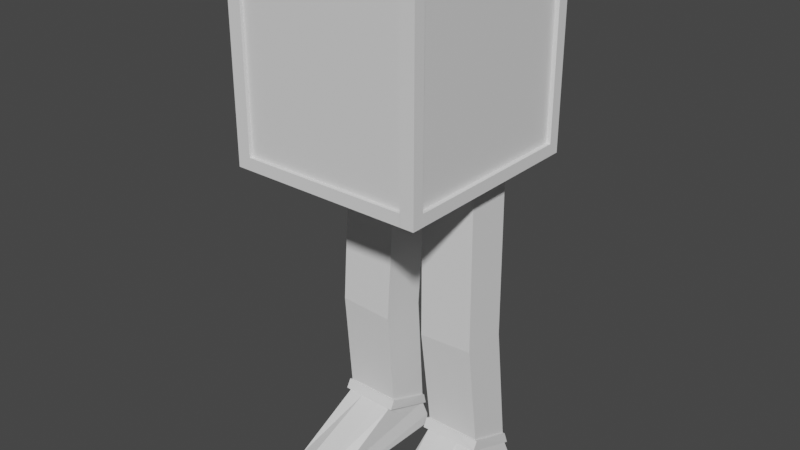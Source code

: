 # Source: CrateEnemy.blend  (saved by Blender 3.4.6; exported with 4.5.12 LTS)
import bpy
from mathutils import Matrix  # noqa: F401  (used for matrix-valued properties, if any)

bpy.ops.wm.read_factory_settings(use_empty=True)
scene = bpy.context.scene
scene.name = 'Scene'

# ---- collections
col_collection = bpy.data.collections.new('Collection'); scene.collection.children.link(col_collection)

# ---- materials (node trees are filled in below, after node groups)
mat_material = bpy.data.materials.new('Material')
mat_material.alpha_threshold = 0.0
mat_material.use_transparent_shadow = False
mat_material.roughness = 0.5
mat_material.line_color = (0.0, 0.0, 0.0, 1.0)

# ---- material node trees
mat_material.use_nodes = True; mat_material.node_tree.nodes.clear()
_N = mat_material.node_tree.nodes; _L = mat_material.node_tree.links
n0 = _N.new('ShaderNodeOutputMaterial'); n0.name = 'Material Output'; n0.location = (300, 300)
n1 = _N.new('ShaderNodeBsdfPrincipled'); n1.name = 'Principled BSDF'; n1.location = (10, 300)
n1.distribution = 'GGX'
n1.subsurface_method = 'RANDOM_WALK_SKIN'
n1.inputs[3].default_value = 1.45
n1.inputs[27].default_value = (0.0, 0.0, 0.0, 1.0)
n1.inputs[28].default_value = 1.0
_L.new(n1.outputs[0], n0.inputs[0])
n0.is_active_output = True

# ---- world
world_world = bpy.data.worlds.new('World'); scene.world = world_world
world_world.use_nodes = True; world_world.node_tree.nodes.clear()
_N = world_world.node_tree.nodes; _L = world_world.node_tree.links
n0 = _N.new('ShaderNodeOutputWorld'); n0.name = 'World Output'; n0.location = (300, 300)
n1 = _N.new('ShaderNodeBackground'); n1.name = 'Background'; n1.location = (10, 300)
n1.inputs[0].default_value = (0.05088, 0.05088, 0.05088, 1.0)
_L.new(n1.outputs[0], n0.inputs[0])
n0.is_active_output = True
world_world.color = (0.05088, 0.05088, 0.05088)
world_world.use_sun_shadow = False
world_world.sun_shadow_jitter_overblur = 0.0

# ---- meshes
me_cube = bpy.data.meshes.new('Cube')
me_cube.from_pydata([(1.0, 1.0, 2.259), (1.0, 1.0, -1.0), (1.0, -1.0, 2.259), (1.0, -1.0, -1.0), (-1.0, 1.0, 2.259), (-1.0, 1.0, -1.0), (-1.0, -1.0, 2.259), (-1.0, -1.0, -1.0), (0.9293, 0.9293, 2.259), (0.9423, 0.9423, -0.9423), (0.9293, -0.9293, 2.259), (0.9423, -0.9423, -0.9423), (-0.9293, 0.9293, 2.259), (-0.9423, 0.9423, -0.9423), (-0.9293, -0.9293, 2.259), (-0.9423, -0.9423, -0.9423)], [], [(3, 2, 6, 7), (7, 6, 4, 5), (5, 1, 3, 7), (1, 0, 2, 3), (5, 4, 0, 1), (11, 15, 14, 10), (15, 13, 12, 14), (13, 15, 11, 9), (9, 11, 10, 8), (13, 9, 8, 12), (6, 2, 10, 14), (2, 0, 8, 10), (4, 6, 14, 12), (0, 4, 12, 8)])
_uv = me_cube.uv_layers.new(name='UVMap')
_uv.uv.foreach_set('vector', [0.375, 0.75, 0.625, 0.75, 0.625, 1.0, 0.375, 1.0, 0.375, 0.0, 0.625, 0.0, 0.625, 0.25, 0.375, 0.25, 0.125, 0.5, 0.375, 0.5, 0.375, 0.75, 0.125, 0.75, 0.375, 0.5, 0.625, 0.5, 0.625, 0.75, 0.375, 0.75, 0.375, 0.25, 0.625, 0.25, 0.625, 0.5, 0.375, 0.5, 0.375, 0.75, 0.375, 1.0, 0.625, 1.0, 0.625, 0.75, 0.375, 0.0, 0.375, 0.25, 0.625, 0.25, 0.625, 0.0, 0.125, 0.5, 0.125, 0.75, 0.375, 0.75, 0.375, 0.5, 0.375, 0.5, 0.375, 0.75, 0.625, 0.75, 0.625, 0.5, 0.375, 0.25, 0.375, 0.5, 0.625, 0.5, 0.625, 0.25, 0.625, 1.0, 0.625, 0.75, 0.625, 0.75, 0.625, 1.0, 0.625, 0.75, 0.625, 0.5, 0.625, 0.5, 0.625, 0.75, 0.625, 0.25, 0.625, 0.0, 0.625, 0.0, 0.625, 0.25, 0.625, 0.5, 0.625, 0.25, 0.625, 0.25, 0.625, 0.5])
me_cube.materials.append(mat_material)
me_cube.use_mirror_vertex_groups = False
me_cube.update()
me_cube_013 = bpy.data.meshes.new('Cube.013')
me_cube_013.from_pydata([(-1.096, 0.03057, 2.666), (-0.9964, 0.134, 5.722), (-1.092, 0.87, 2.622), (-0.993, 0.9735, 5.678), (-0.03116, 0.02361, 2.613), (0.06802, 0.1271, 5.669), (-0.02783, 0.863, 2.569), (0.07134, 0.9665, 5.626), (-1.146, 1.072, 0.4514), (-1.147, 0.2322, 0.7876), (-0.08004, 1.069, 0.449), (-0.08136, 0.2301, 0.7852), (-1.181, 1.085, 0.4466), (-1.19, 0.2127, 0.7969), (-0.04591, 1.082, 0.4437), (-0.04079, 0.1932, 0.7969), (-1.196, 1.152, 0.2246), (-1.191, 0.1249, 0.6398), (-0.05998, 1.15, 0.2217), (-0.04135, 0.1054, 0.6398), (-1.158, 1.12, 0.2295), (-1.115, 0.1471, 0.6171), (-0.1177, 1.118, 0.2269), (-0.1263, 0.145, 0.6144), (-1.194, 1.23, -0.08766), (-1.19, -1.138, -0.1414), (-0.08278, 1.228, -0.09028), (-0.202, -1.14, -0.1441), (-1.194, 1.231, -0.3061), (-1.219, -1.136, -0.3498), (-0.08303, 1.229, -0.3087), (-0.1783, -1.138, -0.3524), (-0.7488, 0.8678, 2.605), (-0.6496, 0.9712, 5.661), (-0.7521, 0.02832, 2.649), (-0.6529, 0.1318, 5.705), (-0.802, 1.071, 0.4506), (-0.8033, 0.2315, 0.7868), (-0.8151, 1.084, 0.4456), (-0.8099, 0.1947, 0.7988), (-0.8291, 1.151, 0.2236), (-0.8105, 0.1069, 0.6417), (-0.8223, 1.12, 0.2287), (-0.803, 0.1464, 0.6289), (-0.8355, 1.229, -0.0885), (-0.8827, -1.428, -0.1322), (-0.8357, 1.231, -0.3069), (-0.883, -1.426, -0.3506), (-0.2386, 0.9685, 5.641), (-0.3411, 0.02564, 2.628), (-0.3917, 0.2307, 0.7859), (-0.3714, 0.1938, 0.7977), (-0.372, 0.106, 0.6406), (-0.4013, 0.1456, 0.6279), (-0.481, -1.429, -0.1333), (-0.4812, -1.427, -0.3517), (-0.3378, 0.8651, 2.585), (-0.2419, 0.1291, 5.685), (-0.3904, 1.07, 0.4497), (-0.3766, 1.083, 0.4445), (-0.3906, 1.15, 0.2225), (-0.4206, 1.119, 0.2277), (-0.4064, 1.228, -0.08952), (-0.4066, 1.23, -0.3079)], [], [(0, 1, 3, 2), (56, 48, 7, 6), (6, 7, 5, 4), (34, 35, 1, 0), (56, 6, 10, 58), (33, 3, 1, 35), (37, 9, 13, 39), (0, 2, 8, 9), (6, 4, 11, 10), (34, 0, 9, 37), (14, 15, 19, 18), (58, 10, 14, 59), (10, 11, 15, 14), (9, 8, 12, 13), (41, 17, 21, 43), (13, 12, 16, 17), (59, 14, 18, 60), (61, 22, 26, 62), (60, 18, 22, 61), (18, 19, 23, 22), (17, 16, 20, 21), (45, 25, 29, 47), (22, 23, 27, 26), (21, 20, 24, 25), (43, 21, 25, 45), (63, 30, 31, 55), (62, 26, 30, 63), (26, 27, 31, 30), (25, 24, 28, 29), (24, 44, 46, 28), (28, 46, 47, 29), (53, 43, 45, 54), (54, 45, 47, 55), (16, 40, 42, 20), (20, 42, 44, 24), (12, 38, 40, 16), (52, 41, 43, 53), (8, 36, 38, 12), (49, 34, 37, 50), (50, 37, 39, 51), (48, 33, 35, 57), (2, 32, 36, 8), (49, 57, 35, 34), (2, 3, 33, 32), (4, 5, 57, 49), (7, 48, 57, 5), (11, 50, 51, 15), (4, 49, 50, 11), (19, 52, 53, 23), (27, 54, 55, 31), (23, 53, 54, 27), (44, 62, 63, 46), (46, 63, 55, 47), (40, 60, 61, 42), (42, 61, 62, 44), (38, 59, 60, 40), (36, 58, 59, 38), (32, 56, 58, 36), (32, 33, 48, 56), (39, 13, 17, 41, 52, 19, 15, 51)])
_uv = me_cube_013.uv_layers.new(name='UVMap')
_uv.uv.foreach_set('vector', [0.375, 0.0, 0.625, 0.0, 0.625, 0.25, 0.375, 0.25, 0.375, 0.4272, 0.625, 0.4272, 0.625, 0.5, 0.375, 0.5, 0.375, 0.5, 0.625, 0.5, 0.625, 0.75, 0.375, 0.75, 0.375, 0.9193, 0.625, 0.9193, 0.625, 1.0, 0.375, 1.0, 0.375, 0.4272, 0.375, 0.5, 0.375, 0.5, 0.375, 0.4272, 0.7943, 0.5, 0.875, 0.5, 0.875, 0.75, 0.7943, 0.75, 0.375, 0.9193, 0.375, 1.0, 0.375, 1.0, 0.375, 0.9193, 0.375, 0.0, 0.375, 0.25, 0.375, 0.25, 0.375, 0.0, 0.375, 0.5, 0.375, 0.75, 0.375, 0.75, 0.375, 0.5, 0.375, 0.9193, 0.375, 1.0, 0.375, 1.0, 0.375, 0.9193, 0.375, 0.5, 0.375, 0.75, 0.375, 0.75, 0.375, 0.5, 0.375, 0.4272, 0.375, 0.5, 0.375, 0.5, 0.375, 0.4272, 0.375, 0.5, 0.375, 0.75, 0.375, 0.75, 0.375, 0.5, 0.375, 0.0, 0.375, 0.25, 0.375, 0.25, 0.375, 0.0, 0.375, 0.9193, 0.375, 1.0, 0.375, 1.0, 0.375, 0.9193, 0.375, 0.0, 0.375, 0.25, 0.375, 0.25, 0.375, 0.0, 0.375, 0.4272, 0.375, 0.5, 0.375, 0.5, 0.375, 0.4272, 0.375, 0.4272, 0.375, 0.5, 0.375, 0.5, 0.375, 0.4272, 0.375, 0.4272, 0.375, 0.5, 0.375, 0.5, 0.375, 0.4272, 0.375, 0.5, 0.375, 0.75, 0.375, 0.75, 0.375, 0.5, 0.375, 0.0, 0.375, 0.25, 0.375, 0.25, 0.375, 0.0, 0.375, 0.9193, 0.375, 1.0, 0.375, 1.0, 0.375, 0.9193, 0.375, 0.5, 0.375, 0.75, 0.375, 0.75, 0.375, 0.5, 0.375, 0.0, 0.375, 0.25, 0.375, 0.25, 0.375, 0.0, 0.375, 0.9193, 0.375, 1.0, 0.375, 1.0, 0.375, 0.9193, 0.3022, 0.5, 0.375, 0.5, 0.375, 0.75, 0.3022, 0.75, 0.375, 0.4272, 0.375, 0.5, 0.375, 0.5, 0.375, 0.4272, 0.375, 0.5, 0.375, 0.75, 0.375, 0.75, 0.375, 0.5, 0.375, 0.0, 0.375, 0.25, 0.375, 0.25, 0.375, 0.0, 0.375, 0.25, 0.375, 0.3307, 0.375, 0.3307, 0.375, 0.25, 0.125, 0.5, 0.2057, 0.5, 0.2057, 0.75, 0.125, 0.75, 0.375, 0.8228, 0.375, 0.9193, 0.375, 0.9193, 0.375, 0.8228, 0.375, 0.8228, 0.375, 0.9193, 0.375, 0.9193, 0.375, 0.8228, 0.375, 0.25, 0.375, 0.3307, 0.375, 0.3307, 0.375, 0.25, 0.375, 0.25, 0.375, 0.3307, 0.375, 0.3307, 0.375, 0.25, 0.375, 0.25, 0.375, 0.3307, 0.375, 0.3307, 0.375, 0.25, 0.375, 0.8228, 0.375, 0.9193, 0.375, 0.9193, 0.375, 0.8228, 0.375, 0.25, 0.375, 0.3307, 0.375, 0.3307, 0.375, 0.25, 0.375, 0.8228, 0.375, 0.9193, 0.375, 0.9193, 0.375, 0.8228, 0.375, 0.8228, 0.375, 0.9193, 0.375, 0.9193, 0.375, 0.8228, 0.6978, 0.5, 0.7943, 0.5, 0.7943, 0.75, 0.6978, 0.75, 0.375, 0.25, 0.375, 0.3307, 0.375, 0.3307, 0.375, 0.25, 0.375, 0.8228, 0.625, 0.8228, 0.625, 0.9193, 0.375, 0.9193, 0.375, 0.25, 0.625, 0.25, 0.625, 0.3307, 0.375, 0.3307, 0.375, 0.75, 0.625, 0.75, 0.625, 0.8228, 0.375, 0.8228, 0.625, 0.5, 0.6978, 0.5, 0.6978, 0.75, 0.625, 0.75, 0.375, 0.75, 0.375, 0.8228, 0.375, 0.8228, 0.375, 0.75, 0.375, 0.75, 0.375, 0.8228, 0.375, 0.8228, 0.375, 0.75, 0.375, 0.75, 0.375, 0.8228, 0.375, 0.8228, 0.375, 0.75, 0.375, 0.75, 0.375, 0.8228, 0.375, 0.8228, 0.375, 0.75, 0.375, 0.75, 0.375, 0.8228, 0.375, 0.8228, 0.375, 0.75, 0.375, 0.3307, 0.375, 0.4272, 0.375, 0.4272, 0.375, 0.3307, 0.2057, 0.5, 0.3022, 0.5, 0.3022, 0.75, 0.2057, 0.75, 0.375, 0.3307, 0.375, 0.4272, 0.375, 0.4272, 0.375, 0.3307, 0.375, 0.3307, 0.375, 0.4272, 0.375, 0.4272, 0.375, 0.3307, 0.375, 0.3307, 0.375, 0.4272, 0.375, 0.4272, 0.375, 0.3307, 0.375, 0.3307, 0.375, 0.4272, 0.375, 0.4272, 0.375, 0.3307, 0.375, 0.3307, 0.375, 0.4272, 0.375, 0.4272, 0.375, 0.3307, 0.375, 0.3307, 0.625, 0.3307, 0.625, 0.4272, 0.375, 0.4272, 0.375, 0.9193, 0.375, 1.0, 0.375, 1.0, 0.375, 0.9193, 0.375, 0.8228, 0.375, 0.75, 0.375, 0.75, 0.375, 0.8228])
me_cube_013.update()
me_cube_031 = bpy.data.meshes.new('Cube.031')
me_cube_031.from_pydata([(-1.096, 0.03057, 2.666), (-0.9964, 0.134, 5.722), (-1.092, 0.87, 2.622), (-0.993, 0.9735, 5.678), (-0.03116, 0.02361, 2.613), (0.06802, 0.1271, 5.669), (-0.02783, 0.863, 2.569), (0.07134, 0.9665, 5.626), (-1.146, 1.072, 0.4514), (-1.147, 0.2322, 0.7876), (-0.08004, 1.069, 0.449), (-0.08136, 0.2301, 0.7852), (-1.181, 1.085, 0.4466), (-1.19, 0.2127, 0.7969), (-0.04591, 1.082, 0.4437), (-0.04079, 0.1932, 0.7969), (-1.196, 1.152, 0.2246), (-1.191, 0.1249, 0.6398), (-0.05998, 1.15, 0.2217), (-0.04135, 0.1054, 0.6398), (-1.158, 1.12, 0.2295), (-1.115, 0.1471, 0.6171), (-0.1177, 1.118, 0.2269), (-0.1263, 0.145, 0.6144), (-1.194, 1.23, -0.08766), (-1.19, -1.138, -0.1414), (-0.08278, 1.228, -0.09028), (-0.202, -1.14, -0.1441), (-1.194, 1.231, -0.3061), (-1.219, -1.136, -0.3498), (-0.08303, 1.229, -0.3087), (-0.1783, -1.138, -0.3524), (-0.7488, 0.8678, 2.605), (-0.6496, 0.9712, 5.661), (-0.7521, 0.02832, 2.649), (-0.6529, 0.1318, 5.705), (-0.802, 1.071, 0.4506), (-0.8033, 0.2315, 0.7868), (-0.8151, 1.084, 0.4456), (-0.8099, 0.1947, 0.7988), (-0.8291, 1.151, 0.2236), (-0.8105, 0.1069, 0.6417), (-0.8223, 1.12, 0.2287), (-0.803, 0.1464, 0.6289), (-0.8355, 1.229, -0.0885), (-0.8827, -1.428, -0.1322), (-0.8357, 1.231, -0.3069), (-0.883, -1.426, -0.3506), (-0.2386, 0.9685, 5.641), (-0.3411, 0.02564, 2.628), (-0.3917, 0.2307, 0.7859), (-0.3714, 0.1938, 0.7977), (-0.372, 0.106, 0.6406), (-0.4013, 0.1456, 0.6279), (-0.481, -1.429, -0.1333), (-0.4812, -1.427, -0.3517), (-0.3378, 0.8651, 2.585), (-0.2419, 0.1291, 5.685), (-0.3904, 1.07, 0.4497), (-0.3766, 1.083, 0.4445), (-0.3906, 1.15, 0.2225), (-0.4206, 1.119, 0.2277), (-0.4064, 1.228, -0.08952), (-0.4066, 1.23, -0.3079)], [], [(0, 1, 3, 2), (56, 48, 7, 6), (6, 7, 5, 4), (34, 35, 1, 0), (56, 6, 10, 58), (33, 3, 1, 35), (37, 9, 13, 39), (0, 2, 8, 9), (6, 4, 11, 10), (34, 0, 9, 37), (14, 15, 19, 18), (58, 10, 14, 59), (10, 11, 15, 14), (9, 8, 12, 13), (41, 17, 21, 43), (13, 12, 16, 17), (59, 14, 18, 60), (61, 22, 26, 62), (60, 18, 22, 61), (18, 19, 23, 22), (17, 16, 20, 21), (45, 25, 29, 47), (22, 23, 27, 26), (21, 20, 24, 25), (43, 21, 25, 45), (63, 30, 31, 55), (62, 26, 30, 63), (26, 27, 31, 30), (25, 24, 28, 29), (24, 44, 46, 28), (28, 46, 47, 29), (53, 43, 45, 54), (54, 45, 47, 55), (16, 40, 42, 20), (20, 42, 44, 24), (12, 38, 40, 16), (52, 41, 43, 53), (8, 36, 38, 12), (49, 34, 37, 50), (50, 37, 39, 51), (48, 33, 35, 57), (2, 32, 36, 8), (49, 57, 35, 34), (2, 3, 33, 32), (4, 5, 57, 49), (7, 48, 57, 5), (11, 50, 51, 15), (4, 49, 50, 11), (19, 52, 53, 23), (27, 54, 55, 31), (23, 53, 54, 27), (44, 62, 63, 46), (46, 63, 55, 47), (40, 60, 61, 42), (42, 61, 62, 44), (38, 59, 60, 40), (36, 58, 59, 38), (32, 56, 58, 36), (32, 33, 48, 56), (39, 13, 17, 41, 52, 19, 15, 51)])
_uv = me_cube_031.uv_layers.new(name='UVMap')
_uv.uv.foreach_set('vector', [0.375, 0.0, 0.625, 0.0, 0.625, 0.25, 0.375, 0.25, 0.375, 0.4272, 0.625, 0.4272, 0.625, 0.5, 0.375, 0.5, 0.375, 0.5, 0.625, 0.5, 0.625, 0.75, 0.375, 0.75, 0.375, 0.9193, 0.625, 0.9193, 0.625, 1.0, 0.375, 1.0, 0.375, 0.4272, 0.375, 0.5, 0.375, 0.5, 0.375, 0.4272, 0.7943, 0.5, 0.875, 0.5, 0.875, 0.75, 0.7943, 0.75, 0.375, 0.9193, 0.375, 1.0, 0.375, 1.0, 0.375, 0.9193, 0.375, 0.0, 0.375, 0.25, 0.375, 0.25, 0.375, 0.0, 0.375, 0.5, 0.375, 0.75, 0.375, 0.75, 0.375, 0.5, 0.375, 0.9193, 0.375, 1.0, 0.375, 1.0, 0.375, 0.9193, 0.375, 0.5, 0.375, 0.75, 0.375, 0.75, 0.375, 0.5, 0.375, 0.4272, 0.375, 0.5, 0.375, 0.5, 0.375, 0.4272, 0.375, 0.5, 0.375, 0.75, 0.375, 0.75, 0.375, 0.5, 0.375, 0.0, 0.375, 0.25, 0.375, 0.25, 0.375, 0.0, 0.375, 0.9193, 0.375, 1.0, 0.375, 1.0, 0.375, 0.9193, 0.375, 0.0, 0.375, 0.25, 0.375, 0.25, 0.375, 0.0, 0.375, 0.4272, 0.375, 0.5, 0.375, 0.5, 0.375, 0.4272, 0.375, 0.4272, 0.375, 0.5, 0.375, 0.5, 0.375, 0.4272, 0.375, 0.4272, 0.375, 0.5, 0.375, 0.5, 0.375, 0.4272, 0.375, 0.5, 0.375, 0.75, 0.375, 0.75, 0.375, 0.5, 0.375, 0.0, 0.375, 0.25, 0.375, 0.25, 0.375, 0.0, 0.375, 0.9193, 0.375, 1.0, 0.375, 1.0, 0.375, 0.9193, 0.375, 0.5, 0.375, 0.75, 0.375, 0.75, 0.375, 0.5, 0.375, 0.0, 0.375, 0.25, 0.375, 0.25, 0.375, 0.0, 0.375, 0.9193, 0.375, 1.0, 0.375, 1.0, 0.375, 0.9193, 0.3022, 0.5, 0.375, 0.5, 0.375, 0.75, 0.3022, 0.75, 0.375, 0.4272, 0.375, 0.5, 0.375, 0.5, 0.375, 0.4272, 0.375, 0.5, 0.375, 0.75, 0.375, 0.75, 0.375, 0.5, 0.375, 0.0, 0.375, 0.25, 0.375, 0.25, 0.375, 0.0, 0.375, 0.25, 0.375, 0.3307, 0.375, 0.3307, 0.375, 0.25, 0.125, 0.5, 0.2057, 0.5, 0.2057, 0.75, 0.125, 0.75, 0.375, 0.8228, 0.375, 0.9193, 0.375, 0.9193, 0.375, 0.8228, 0.375, 0.8228, 0.375, 0.9193, 0.375, 0.9193, 0.375, 0.8228, 0.375, 0.25, 0.375, 0.3307, 0.375, 0.3307, 0.375, 0.25, 0.375, 0.25, 0.375, 0.3307, 0.375, 0.3307, 0.375, 0.25, 0.375, 0.25, 0.375, 0.3307, 0.375, 0.3307, 0.375, 0.25, 0.375, 0.8228, 0.375, 0.9193, 0.375, 0.9193, 0.375, 0.8228, 0.375, 0.25, 0.375, 0.3307, 0.375, 0.3307, 0.375, 0.25, 0.375, 0.8228, 0.375, 0.9193, 0.375, 0.9193, 0.375, 0.8228, 0.375, 0.8228, 0.375, 0.9193, 0.375, 0.9193, 0.375, 0.8228, 0.6978, 0.5, 0.7943, 0.5, 0.7943, 0.75, 0.6978, 0.75, 0.375, 0.25, 0.375, 0.3307, 0.375, 0.3307, 0.375, 0.25, 0.375, 0.8228, 0.625, 0.8228, 0.625, 0.9193, 0.375, 0.9193, 0.375, 0.25, 0.625, 0.25, 0.625, 0.3307, 0.375, 0.3307, 0.375, 0.75, 0.625, 0.75, 0.625, 0.8228, 0.375, 0.8228, 0.625, 0.5, 0.6978, 0.5, 0.6978, 0.75, 0.625, 0.75, 0.375, 0.75, 0.375, 0.8228, 0.375, 0.8228, 0.375, 0.75, 0.375, 0.75, 0.375, 0.8228, 0.375, 0.8228, 0.375, 0.75, 0.375, 0.75, 0.375, 0.8228, 0.375, 0.8228, 0.375, 0.75, 0.375, 0.75, 0.375, 0.8228, 0.375, 0.8228, 0.375, 0.75, 0.375, 0.75, 0.375, 0.8228, 0.375, 0.8228, 0.375, 0.75, 0.375, 0.3307, 0.375, 0.4272, 0.375, 0.4272, 0.375, 0.3307, 0.2057, 0.5, 0.3022, 0.5, 0.3022, 0.75, 0.2057, 0.75, 0.375, 0.3307, 0.375, 0.4272, 0.375, 0.4272, 0.375, 0.3307, 0.375, 0.3307, 0.375, 0.4272, 0.375, 0.4272, 0.375, 0.3307, 0.375, 0.3307, 0.375, 0.4272, 0.375, 0.4272, 0.375, 0.3307, 0.375, 0.3307, 0.375, 0.4272, 0.375, 0.4272, 0.375, 0.3307, 0.375, 0.3307, 0.375, 0.4272, 0.375, 0.4272, 0.375, 0.3307, 0.375, 0.3307, 0.625, 0.3307, 0.625, 0.4272, 0.375, 0.4272, 0.375, 0.9193, 0.375, 1.0, 0.375, 1.0, 0.375, 0.9193, 0.375, 0.8228, 0.375, 0.75, 0.375, 0.75, 0.375, 0.8228])
me_cube_031.update()
me_cube_004 = bpy.data.meshes.new('Cube.004')
me_cube_004.from_pydata([(-1.0, -1.0, -2.282), (-1.0, -1.0, 1.0), (-1.0, 1.0, -2.282), (-1.0, 1.0, 1.0), (1.0, -1.0, -2.282), (1.0, -1.0, 1.0), (1.0, 1.0, -2.282), (1.0, 1.0, 1.0), (-1.0, -1.0, -2.063), (-1.0, 1.0, -2.063), (1.0, 1.0, -2.063), (1.0, -1.0, -2.063), (-1.0, 32.23, -2.063), (-1.0, 32.23, -2.282), (1.0, 32.23, -2.282), (1.0, 32.23, -2.063), (-1.0, 32.24, -2.282), (-1.0, 32.24, 1.0), (-1.0, 34.24, -2.282), (-1.0, 34.24, 1.0), (1.0, 32.24, -2.282), (1.0, 32.24, 1.0), (1.0, 34.24, -2.282), (1.0, 34.24, 1.0), (-1.0, 32.24, -2.064), (-1.0, 34.24, -2.064), (1.0, 34.24, -2.064), (1.0, 32.24, -2.064), (25.5, 34.24, -2.064), (25.5, 34.24, -2.282), (25.5, 32.24, -2.282), (25.5, 32.24, -2.064), (25.49, 32.24, -2.282), (25.49, 32.24, 1.0), (25.49, 34.24, -2.282), (25.49, 34.24, 1.0), (27.49, 32.24, -2.282), (27.49, 32.24, 1.0), (27.49, 34.24, -2.282), (27.49, 34.24, 1.0), (25.49, -0.8834, -2.282), (25.49, -0.8834, 1.0), (25.49, 1.117, -2.282), (25.49, 1.117, 1.0), (27.49, -0.8834, -2.282), (27.49, -0.8834, 1.0), (27.49, 1.117, -2.282), (27.49, 1.117, 1.0), (25.49, -0.8834, -2.069), (25.49, 1.117, -2.069), (27.49, 1.117, -2.069), (27.49, -0.8834, -2.069), (1.022, 1.117, -2.282), (1.022, -0.8834, -2.282), (1.022, 1.117, -2.069), (1.022, -0.8834, -2.069), (25.49, 32.22, -2.069), (25.49, 32.22, -2.282), (27.49, 32.22, -2.282), (27.49, 32.22, -2.069)], [], [(8, 1, 3, 9), (9, 3, 7, 10), (10, 7, 5, 11), (11, 5, 1, 8), (2, 6, 4, 0), (7, 3, 1, 5), (4, 11, 8, 0), (6, 10, 11, 4), (10, 6, 14, 15), (0, 8, 9, 2), (13, 12, 15, 14), (6, 2, 13, 14), (9, 10, 15, 12), (2, 9, 12, 13), (24, 17, 19, 25), (25, 19, 23, 26), (26, 23, 21, 27), (27, 21, 17, 24), (18, 22, 20, 16), (23, 19, 17, 21), (20, 27, 24, 16), (22, 26, 28, 29), (18, 25, 26, 22), (16, 24, 25, 18), (29, 28, 31, 30), (26, 27, 31, 28), (27, 20, 30, 31), (20, 22, 29, 30), (32, 33, 35, 34), (34, 35, 39, 38), (38, 39, 37, 36), (36, 37, 33, 32), (34, 38, 36, 32), (39, 35, 33, 37), (48, 41, 43, 49), (49, 43, 47, 50), (50, 47, 45, 51), (51, 45, 41, 48), (42, 46, 44, 40), (47, 43, 41, 45), (44, 51, 48, 40), (46, 50, 51, 44), (50, 46, 58, 59), (42, 40, 53, 52), (53, 55, 54, 52), (49, 42, 52, 54), (40, 48, 55, 53), (48, 49, 54, 55), (57, 56, 59, 58), (46, 42, 57, 58), (49, 50, 59, 56), (42, 49, 56, 57)])
_uv = me_cube_004.uv_layers.new(name='UVMap')
_uv.uv.foreach_set('vector', [0.3917, 0.0, 0.625, 0.0, 0.625, 0.25, 0.3917, 0.25, 0.3917, 0.25, 0.625, 0.25, 0.625, 0.5, 0.3917, 0.5, 0.3917, 0.5, 0.625, 0.5, 0.625, 0.75, 0.3917, 0.75, 0.3917, 0.75, 0.625, 0.75, 0.625, 1.0, 0.3917, 1.0, 0.125, 0.5, 0.375, 0.5, 0.375, 0.75, 0.125, 0.75, 0.625, 0.5, 0.875, 0.5, 0.875, 0.75, 0.625, 0.75, 0.375, 0.75, 0.3917, 0.75, 0.3917, 1.0, 0.375, 1.0, 0.375, 0.5, 0.3917, 0.5, 0.3917, 0.75, 0.375, 0.75, 0.3917, 0.5, 0.375, 0.5, 0.375, 0.5, 0.3917, 0.5, 0.375, 0.0, 0.3917, 0.0, 0.3917, 0.25, 0.375, 0.25, 0.375, 0.25, 0.3917, 0.25, 0.3917, 0.5, 0.375, 0.5, 0.375, 0.5, 0.125, 0.5, 0.125, 0.5, 0.375, 0.5, 0.3917, 0.25, 0.3917, 0.5, 0.3917, 0.5, 0.3917, 0.25, 0.375, 0.25, 0.3917, 0.25, 0.3917, 0.25, 0.375, 0.25, 0.5, 0.0, 0.625, 0.0, 0.625, 0.25, 0.5, 0.25, 0.5, 0.25, 0.625, 0.25, 0.625, 0.5, 0.5, 0.5, 0.5, 0.5, 0.625, 0.5, 0.625, 0.75, 0.5, 0.75, 0.5, 0.75, 0.625, 0.75, 0.625, 1.0, 0.5, 1.0, 0.125, 0.5, 0.375, 0.5, 0.375, 0.75, 0.125, 0.75, 0.625, 0.5, 0.875, 0.5, 0.875, 0.75, 0.625, 0.75, 0.375, 0.75, 0.5, 0.75, 0.5, 1.0, 0.375, 1.0, 0.375, 0.5, 0.5, 0.5, 0.5, 0.5, 0.375, 0.5, 0.375, 0.25, 0.5, 0.25, 0.5, 0.5, 0.375, 0.5, 0.375, 0.0, 0.5, 0.0, 0.5, 0.25, 0.375, 0.25, 0.375, 0.5, 0.5, 0.5, 0.5, 0.75, 0.375, 0.75, 0.5, 0.5, 0.5, 0.75, 0.5, 0.75, 0.5, 0.5, 0.5, 0.75, 0.375, 0.75, 0.375, 0.75, 0.5, 0.75, 0.375, 0.75, 0.375, 0.5, 0.375, 0.5, 0.375, 0.75, 0.375, 0.0, 0.625, 0.0, 0.625, 0.25, 0.375, 0.25, 0.375, 0.25, 0.625, 0.25, 0.625, 0.5, 0.375, 0.5, 0.375, 0.5, 0.625, 0.5, 0.625, 0.75, 0.375, 0.75, 0.375, 0.75, 0.625, 0.75, 0.625, 1.0, 0.375, 1.0, 0.125, 0.5, 0.375, 0.5, 0.375, 0.75, 0.125, 0.75, 0.625, 0.5, 0.875, 0.5, 0.875, 0.75, 0.625, 0.75, 0.3912, 0.0, 0.625, 0.0, 0.625, 0.25, 0.3912, 0.25, 0.3912, 0.25, 0.625, 0.25, 0.625, 0.5, 0.3912, 0.5, 0.3912, 0.5, 0.625, 0.5, 0.625, 0.75, 0.3912, 0.75, 0.3912, 0.75, 0.625, 0.75, 0.625, 1.0, 0.3912, 1.0, 0.125, 0.5, 0.375, 0.5, 0.375, 0.75, 0.125, 0.75, 0.625, 0.5, 0.875, 0.5, 0.875, 0.75, 0.625, 0.75, 0.375, 0.75, 0.3912, 0.75, 0.3912, 1.0, 0.375, 1.0, 0.375, 0.5, 0.3912, 0.5, 0.3912, 0.75, 0.375, 0.75, 0.3912, 0.5, 0.375, 0.5, 0.375, 0.5, 0.3912, 0.5, 0.125, 0.5, 0.125, 0.75, 0.125, 0.75, 0.125, 0.5, 0.375, 0.0, 0.3912, 0.0, 0.3912, 0.25, 0.375, 0.25, 0.3912, 0.25, 0.375, 0.25, 0.375, 0.25, 0.3912, 0.25, 0.375, 1.0, 0.3912, 1.0, 0.3912, 1.0, 0.375, 1.0, 0.3912, 0.0, 0.3912, 0.25, 0.3912, 0.25, 0.3912, 0.0, 0.375, 0.25, 0.3912, 0.25, 0.3912, 0.5, 0.375, 0.5, 0.375, 0.5, 0.125, 0.5, 0.125, 0.5, 0.375, 0.5, 0.3912, 0.25, 0.3912, 0.5, 0.3912, 0.5, 0.3912, 0.25, 0.375, 0.25, 0.3912, 0.25, 0.3912, 0.25, 0.375, 0.25])
me_cube_004.update()
me_cube_001 = bpy.data.meshes.new('Cube.001')
me_cube_001.from_pydata([(-1.0, -1.0, -1.0), (-1.0, -1.0, 1.0), (-1.0, 1.0, -1.0), (-1.0, 1.0, 1.0), (1.0, -1.0, -1.0), (1.0, -1.0, 1.0), (1.0, 1.0, -1.0), (1.0, 1.0, 1.0)], [], [(0, 1, 3, 2), (2, 3, 7, 6), (6, 7, 5, 4), (4, 5, 1, 0), (2, 6, 4, 0), (7, 3, 1, 5)])
_uv = me_cube_001.uv_layers.new(name='UVMap')
_uv.uv.foreach_set('vector', [0.375, 0.0, 0.625, 0.0, 0.625, 0.25, 0.375, 0.25, 0.375, 0.25, 0.625, 0.25, 0.625, 0.5, 0.375, 0.5, 0.375, 0.5, 0.625, 0.5, 0.625, 0.75, 0.375, 0.75, 0.375, 0.75, 0.625, 0.75, 0.625, 1.0, 0.375, 1.0, 0.125, 0.5, 0.375, 0.5, 0.375, 0.75, 0.125, 0.75, 0.625, 0.5, 0.875, 0.5, 0.875, 0.75, 0.625, 0.75])
me_cube_001.update()
me_cube_002 = bpy.data.meshes.new('Cube.002')
me_cube_002.from_pydata([(1.802, 0.7994, -1.0), (1.802, 0.7994, 1.0), (1.802, 1.0, -1.0), (1.802, 1.0, 1.0), (1.529, 1.0, -1.0), (1.529, 1.0, 1.0), (1.529, 0.7994, -1.0), (1.529, 0.7994, 1.0), (-0.138, 1.0, -1.0), (-0.138, 0.7994, 1.0), (-0.138, 1.0, 1.0), (-0.138, 0.7994, -1.0), (1.802, -0.9321, -1.0), (1.529, -0.9321, -1.0), (1.529, -0.9321, 1.0), (1.802, -0.9321, 1.0), (-1.802, 0.7994, -1.0), (-1.802, 0.7994, 1.0), (-1.802, 1.0, -1.0), (-1.802, 1.0, 1.0), (-1.529, 1.0, -1.0), (-1.529, 1.0, 1.0), (-1.529, 0.7994, -1.0), (-1.529, 0.7994, 1.0), (0.138, 1.0, -1.0), (0.138, 0.7994, 1.0), (0.138, 1.0, 1.0), (0.138, 0.7994, -1.0), (-1.802, -0.9321, -1.0), (-1.529, -0.9321, -1.0), (-1.529, -0.9321, 1.0), (-1.802, -0.9321, 1.0), (1.802, -2.604, -1.0), (1.802, -2.604, 1.0), (1.802, -2.805, -1.0), (1.802, -2.805, 1.0), (1.529, -2.805, -1.0), (1.529, -2.805, 1.0), (1.529, -2.604, -1.0), (1.529, -2.604, 1.0), (-0.138, -2.805, -1.0), (-0.138, -2.604, 1.0), (-0.138, -2.805, 1.0), (-0.138, -2.604, -1.0), (1.802, 0.9321, -1.0), (1.529, 0.9321, -1.0), (1.529, 0.9321, 1.0), (1.802, 0.9321, 1.0), (-1.802, -2.604, -1.0), (-1.802, -2.604, 1.0), (-1.802, -2.805, -1.0), (-1.802, -2.805, 1.0), (-1.529, -2.805, -1.0), (-1.529, -2.805, 1.0), (-1.529, -2.604, -1.0), (-1.529, -2.604, 1.0), (0.138, -2.805, -1.0), (0.138, -2.604, 1.0), (0.138, -2.805, 1.0), (0.138, -2.604, -1.0), (-1.802, 0.9321, -1.0), (-1.529, 0.9321, -1.0), (-1.529, 0.9321, 1.0), (-1.802, 0.9321, 1.0)], [], [(4, 5, 3, 2), (2, 3, 1, 0), (4, 2, 0, 6), (3, 5, 7, 1), (8, 4, 6, 11), (8, 10, 5, 4), (5, 10, 9, 7), (6, 7, 9, 11), (7, 6, 13, 14), (0, 1, 15, 12), (1, 7, 14, 15), (6, 0, 12, 13), (20, 18, 19, 21), (18, 16, 17, 19), (20, 22, 16, 18), (19, 17, 23, 21), (24, 27, 22, 20), (24, 20, 21, 26), (21, 23, 25, 26), (22, 27, 25, 23), (23, 30, 29, 22), (16, 28, 31, 17), (17, 31, 30, 23), (22, 29, 28, 16), (36, 34, 35, 37), (34, 32, 33, 35), (36, 38, 32, 34), (35, 33, 39, 37), (40, 43, 38, 36), (40, 36, 37, 42), (37, 39, 41, 42), (38, 43, 41, 39), (39, 46, 45, 38), (32, 44, 47, 33), (33, 47, 46, 39), (38, 45, 44, 32), (52, 53, 51, 50), (50, 51, 49, 48), (52, 50, 48, 54), (51, 53, 55, 49), (56, 52, 54, 59), (56, 58, 53, 52), (53, 58, 57, 55), (54, 55, 57, 59), (55, 54, 61, 62), (48, 49, 63, 60), (49, 55, 62, 63), (54, 48, 60, 61)])
_uv = me_cube_002.uv_layers.new(name='UVMap')
_uv.uv.foreach_set('vector', [0.375, 0.481, 0.625, 0.481, 0.625, 0.5, 0.375, 0.5, 0.375, 0.5, 0.625, 0.5, 0.625, 0.75, 0.375, 0.75, 0.356, 0.5, 0.375, 0.5, 0.375, 0.75, 0.356, 0.75, 0.625, 0.5, 0.644, 0.5, 0.644, 0.75, 0.625, 0.75, 0.2405, 0.5, 0.356, 0.5, 0.356, 0.75, 0.2405, 0.75, 0.375, 0.3655, 0.625, 0.3655, 0.625, 0.481, 0.375, 0.481, 0.644, 0.5, 0.7595, 0.5, 0.7595, 0.75, 0.644, 0.75, 0.375, 0.7689, 0.625, 0.7689, 0.625, 0.8845, 0.375, 0.8845, 0.625, 0.7689, 0.375, 0.7689, 0.375, 0.7689, 0.625, 0.7689, 0.375, 0.75, 0.625, 0.75, 0.625, 0.75, 0.375, 0.75, 0.625, 0.75, 0.644, 0.75, 0.644, 0.75, 0.625, 0.75, 0.356, 0.75, 0.375, 0.75, 0.375, 0.75, 0.356, 0.75, 0.375, 0.481, 0.375, 0.5, 0.625, 0.5, 0.625, 0.481, 0.375, 0.5, 0.375, 0.75, 0.625, 0.75, 0.625, 0.5, 0.356, 0.5, 0.356, 0.75, 0.375, 0.75, 0.375, 0.5, 0.625, 0.5, 0.625, 0.75, 0.644, 0.75, 0.644, 0.5, 0.2405, 0.5, 0.2405, 0.75, 0.356, 0.75, 0.356, 0.5, 0.375, 0.3655, 0.375, 0.481, 0.625, 0.481, 0.625, 0.3655, 0.644, 0.5, 0.644, 0.75, 0.7595, 0.75, 0.7595, 0.5, 0.375, 0.7689, 0.375, 0.8845, 0.625, 0.8845, 0.625, 0.7689, 0.625, 0.7689, 0.625, 0.7689, 0.375, 0.7689, 0.375, 0.7689, 0.375, 0.75, 0.375, 0.75, 0.625, 0.75, 0.625, 0.75, 0.625, 0.75, 0.625, 0.75, 0.644, 0.75, 0.644, 0.75, 0.356, 0.75, 0.356, 0.75, 0.375, 0.75, 0.375, 0.75, 0.375, 0.481, 0.375, 0.5, 0.625, 0.5, 0.625, 0.481, 0.375, 0.5, 0.375, 0.75, 0.625, 0.75, 0.625, 0.5, 0.356, 0.5, 0.356, 0.75, 0.375, 0.75, 0.375, 0.5, 0.625, 0.5, 0.625, 0.75, 0.644, 0.75, 0.644, 0.5, 0.2405, 0.5, 0.2405, 0.75, 0.356, 0.75, 0.356, 0.5, 0.375, 0.3655, 0.375, 0.481, 0.625, 0.481, 0.625, 0.3655, 0.644, 0.5, 0.644, 0.75, 0.7595, 0.75, 0.7595, 0.5, 0.375, 0.7689, 0.375, 0.8845, 0.625, 0.8845, 0.625, 0.7689, 0.625, 0.7689, 0.625, 0.7689, 0.375, 0.7689, 0.375, 0.7689, 0.375, 0.75, 0.375, 0.75, 0.625, 0.75, 0.625, 0.75, 0.625, 0.75, 0.625, 0.75, 0.644, 0.75, 0.644, 0.75, 0.356, 0.75, 0.356, 0.75, 0.375, 0.75, 0.375, 0.75, 0.375, 0.481, 0.625, 0.481, 0.625, 0.5, 0.375, 0.5, 0.375, 0.5, 0.625, 0.5, 0.625, 0.75, 0.375, 0.75, 0.356, 0.5, 0.375, 0.5, 0.375, 0.75, 0.356, 0.75, 0.625, 0.5, 0.644, 0.5, 0.644, 0.75, 0.625, 0.75, 0.2405, 0.5, 0.356, 0.5, 0.356, 0.75, 0.2405, 0.75, 0.375, 0.3655, 0.625, 0.3655, 0.625, 0.481, 0.375, 0.481, 0.644, 0.5, 0.7595, 0.5, 0.7595, 0.75, 0.644, 0.75, 0.375, 0.7689, 0.625, 0.7689, 0.625, 0.8845, 0.375, 0.8845, 0.625, 0.7689, 0.375, 0.7689, 0.375, 0.7689, 0.625, 0.7689, 0.375, 0.75, 0.625, 0.75, 0.625, 0.75, 0.375, 0.75, 0.625, 0.75, 0.644, 0.75, 0.644, 0.75, 0.625, 0.75, 0.356, 0.75, 0.375, 0.75, 0.375, 0.75, 0.356, 0.75])
me_cube_002.update()

# ---- objects
ob_cube = bpy.data.objects.new('Cube', me_cube)
ob_cube_003 = bpy.data.objects.new('Cube.003', me_cube_013)
ob_cube_001 = bpy.data.objects.new('Cube.001', me_cube_031)
ob_cube_005 = bpy.data.objects.new('Cube.005', me_cube_004)
ob_cube_002 = bpy.data.objects.new('Cube.002', me_cube_001)
ob_cube_004 = bpy.data.objects.new('Cube.004', me_cube_002)

# ---- transforms, parenting, visibility, modifiers, constraints
ob_cube.location = (0.0, 0.0, 6.731)
ob_cube.scale = (1.673, 1.763, 1.0)
ob_cube.lock_rotations_4d = False
ob_cube.empty_display_type = 'ARROWS'
ob_cube.lineart.crease_threshold = 0.0
ob_cube_003.location = (-0.2808, 0.0, 0.0)
ob_cube_003.scale = (0.9406, 1.0, 1.0)
ob_cube_001.location = (0.4059, 0.0, 0.0)
ob_cube_001.scale = (-0.9406, 1.0, 1.0)
ob_cube_005.location = (-1.625, 1.719, 8.012)
ob_cube_005.scale = (0.1227, -0.1035, 1.0)
ob_cube_002.location = (0.0, 0.0, 9.356)
ob_cube_002.scale = (1.76, 1.829, 0.1011)
ob_cube_004.location = (0.0, 0.8856, 9.351)
ob_cube_004.scale = (1.0, 1.0, 0.1379)

# ---- collection membership
col_collection.objects.link(ob_cube)
col_collection.objects.link(ob_cube_003)
col_collection.objects.link(ob_cube_001)
col_collection.objects.link(ob_cube_005)
col_collection.objects.link(ob_cube_002)
col_collection.objects.link(ob_cube_004)

# ---- scene / render settings (as saved in the file)
scene.frame_start = 1; scene.frame_end = 250; scene.frame_set(1)
scene.render.engine = 'BLENDER_EEVEE_NEXT'
scene.cycles.sampling_pattern = 'TABULATED_SOBOL'
scene.cycles.use_light_tree = False
scene.view_settings.view_transform = 'Filmic'
bpy.context.view_layer.update()

# ---- added for rendering (the .blend has no active camera and no usable light): camera, sun
cam_auto = bpy.data.cameras.new('AutoCamera')
cam_auto.lens = 50.0
cam_auto.sensor_width = 36.0
cam_auto.clip_end = 1000.0
ob_auto_camera = bpy.data.objects.new('AutoCamera', cam_auto)
scene.collection.objects.link(ob_auto_camera)
ob_auto_camera.location = (10.316, -12.396, 12.821)
ob_auto_camera.rotation_euler = (1.09748, -7.21219e-08, 0.694738)
scene.camera = ob_auto_camera
light_auto_sun = bpy.data.lights.new('AutoSun', 'SUN')
light_auto_sun.energy = 3.0
light_auto_sun.angle = 0.0523599
ob_auto_sun = bpy.data.objects.new('AutoSun', light_auto_sun)
scene.collection.objects.link(ob_auto_sun)
ob_auto_sun.rotation_euler = (0.872665, 0.174533, 0.523599)
bpy.context.view_layer.update()
